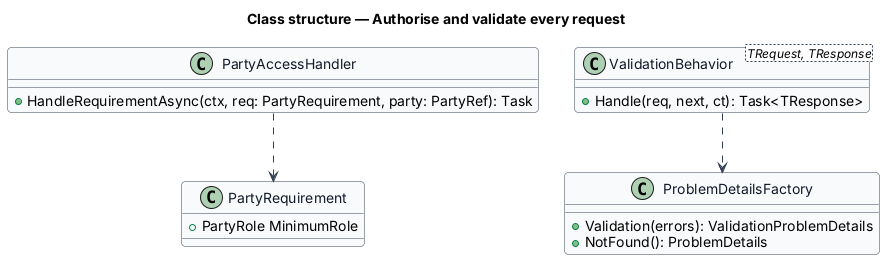

The diagram above was rendered by PlantUML. Its source (embedded in the PNG):
@startuml
skinparam backgroundColor #FFFFFF
skinparam shadowing false
skinparam roundcorner 8
skinparam defaultFontName Arial
skinparam ArrowColor #344054
skinparam class {
  BorderColor #344054
  FontColor #101828
  BackgroundColor #F9FAFB
}
title Class structure — Authorise and validate every request

class PartyRequirement {
  +PartyRole MinimumRole
}
class PartyAccessHandler {
  +HandleRequirementAsync(ctx, req: PartyRequirement, party: PartyRef): Task
}
class ValidationBehavior<TRequest, TResponse> {
  +Handle(req, next, ct): Task<TResponse>
}
class ProblemDetailsFactory {
  +Validation(errors): ValidationProblemDetails
  +NotFound(): ProblemDetails
}
PartyAccessHandler ..> PartyRequirement
ValidationBehavior ..> ProblemDetailsFactory
@enduml